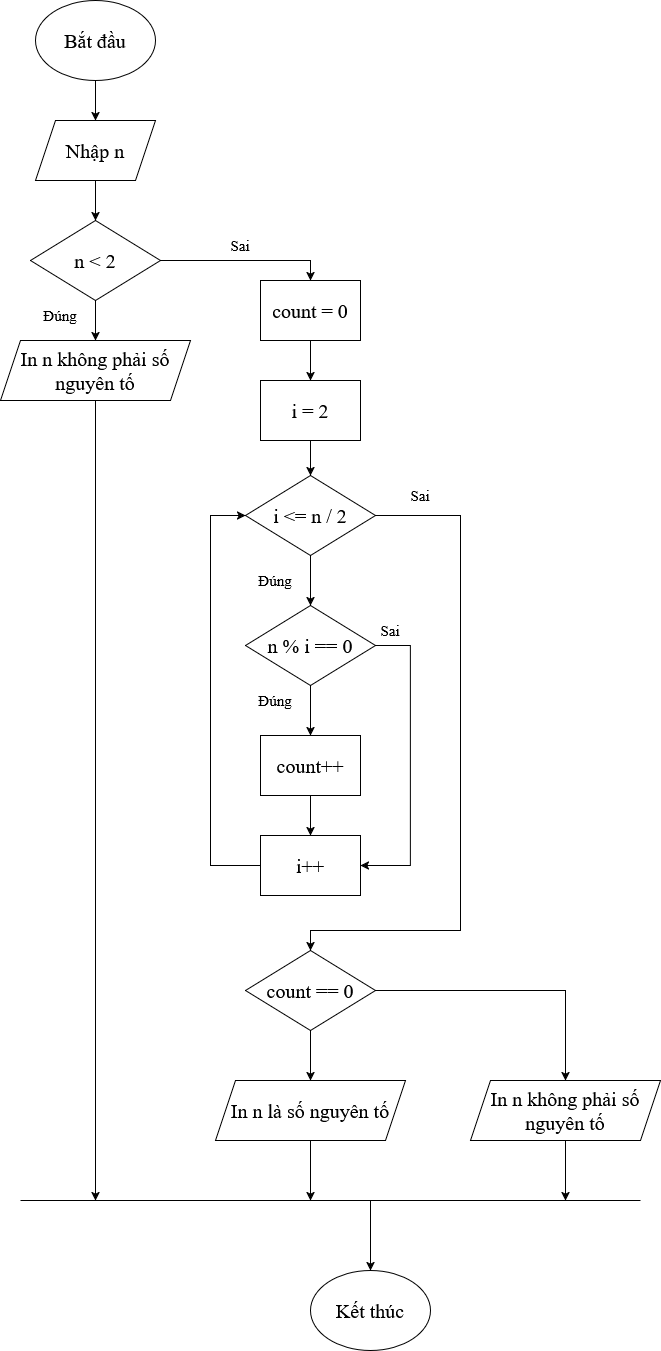

The diagram above was exported from draw.io. Its source (the exported page's mxGraphModel, read from the mxfile embedded in the PNG):
<mxGraphModel dx="980" dy="544" grid="1" gridSize="10" guides="1" tooltips="1" connect="1" arrows="1" fold="1" page="1" pageScale="1" pageWidth="850" pageHeight="1100" math="0" shadow="0">
  <root>
    <mxCell id="0" />
    <mxCell id="1" parent="0" />
    <mxCell id="pGmphz6Tl2n2tc7Vm12Z-2" edge="1" parent="1" source="uNfoeeFyiUFS4jJU18YT-1" style="edgeStyle=orthogonalEdgeStyle;rounded=0;orthogonalLoop=1;jettySize=auto;html=1;" target="pGmphz6Tl2n2tc7Vm12Z-1" value="">
      <mxGeometry relative="1" as="geometry" />
    </mxCell>
    <mxCell id="uNfoeeFyiUFS4jJU18YT-1" parent="1" style="ellipse;whiteSpace=wrap;html=1;fontFamily=Times New Roman;fontSize=20;" value="Bắt đầu" vertex="1">
      <mxGeometry height="80" width="120" x="365" y="80" as="geometry" />
    </mxCell>
    <mxCell id="pdp0fWDY94mEhLNhadqz-2" edge="1" parent="1" source="pGmphz6Tl2n2tc7Vm12Z-1" style="edgeStyle=orthogonalEdgeStyle;rounded=0;orthogonalLoop=1;jettySize=auto;html=1;" target="pdp0fWDY94mEhLNhadqz-1" value="">
      <mxGeometry relative="1" as="geometry" />
    </mxCell>
    <mxCell id="pGmphz6Tl2n2tc7Vm12Z-1" parent="1" style="shape=parallelogram;perimeter=parallelogramPerimeter;whiteSpace=wrap;html=1;fixedSize=1;fontFamily=Times New Roman;fontSize=20;" value="Nhập n" vertex="1">
      <mxGeometry height="60" width="120" x="365" y="200" as="geometry" />
    </mxCell>
    <mxCell id="pdp0fWDY94mEhLNhadqz-4" edge="1" parent="1" source="pdp0fWDY94mEhLNhadqz-1" style="edgeStyle=orthogonalEdgeStyle;rounded=0;orthogonalLoop=1;jettySize=auto;html=1;" target="pdp0fWDY94mEhLNhadqz-3" value="">
      <mxGeometry relative="1" as="geometry" />
    </mxCell>
    <mxCell id="pdp0fWDY94mEhLNhadqz-1" parent="1" style="rhombus;whiteSpace=wrap;html=1;fontFamily=Times New Roman;fontSize=20;" value="n &amp;lt; 2" vertex="1">
      <mxGeometry height="80" width="130" x="360" y="300" as="geometry" />
    </mxCell>
    <mxCell id="pdp0fWDY94mEhLNhadqz-3" parent="1" style="shape=parallelogram;perimeter=parallelogramPerimeter;whiteSpace=wrap;html=1;fixedSize=1;fontFamily=Times New Roman;fontSize=20;" value="In n không phải số nguyên tố" vertex="1">
      <mxGeometry height="60" width="190" x="330" y="420" as="geometry" />
    </mxCell>
    <mxCell id="MsrxfDOCPe2mbSSiBHsW-1" parent="1" style="text;html=1;whiteSpace=wrap;strokeColor=none;fillColor=none;align=center;verticalAlign=middle;rounded=0;fontFamily=Times New Roman;fontSize=15;" value="Đúng" vertex="1">
      <mxGeometry height="30" width="60" x="360" y="380" as="geometry" />
    </mxCell>
    <mxCell id="psGohmoIAY_nn3zORbEf-4" edge="1" parent="1" source="psGohmoIAY_nn3zORbEf-1" style="edgeStyle=orthogonalEdgeStyle;rounded=0;orthogonalLoop=1;jettySize=auto;html=1;" target="psGohmoIAY_nn3zORbEf-3" value="">
      <mxGeometry relative="1" as="geometry" />
    </mxCell>
    <mxCell id="psGohmoIAY_nn3zORbEf-1" parent="1" style="rounded=0;whiteSpace=wrap;html=1;fontFamily=Times New Roman;fontSize=20;" value="i = 2" vertex="1">
      <mxGeometry height="60" width="100" x="590" y="460" as="geometry" />
    </mxCell>
    <mxCell id="psGohmoIAY_nn3zORbEf-6" edge="1" parent="1" source="psGohmoIAY_nn3zORbEf-3" style="edgeStyle=orthogonalEdgeStyle;rounded=0;orthogonalLoop=1;jettySize=auto;html=1;" target="psGohmoIAY_nn3zORbEf-5" value="">
      <mxGeometry relative="1" as="geometry" />
    </mxCell>
    <mxCell id="psGohmoIAY_nn3zORbEf-3" parent="1" style="rhombus;whiteSpace=wrap;html=1;fontFamily=Times New Roman;fontSize=20;" value="i &amp;lt;= n / 2" vertex="1">
      <mxGeometry height="80" width="130" x="575" y="555" as="geometry" />
    </mxCell>
    <mxCell id="psGohmoIAY_nn3zORbEf-8" edge="1" parent="1" source="psGohmoIAY_nn3zORbEf-5" style="edgeStyle=orthogonalEdgeStyle;rounded=0;orthogonalLoop=1;jettySize=auto;html=1;" target="psGohmoIAY_nn3zORbEf-7" value="">
      <mxGeometry relative="1" as="geometry" />
    </mxCell>
    <mxCell id="psGohmoIAY_nn3zORbEf-5" parent="1" style="rhombus;whiteSpace=wrap;html=1;fontFamily=Times New Roman;fontSize=20;" value="n % i == 0" vertex="1">
      <mxGeometry height="80" width="130" x="575" y="685" as="geometry" />
    </mxCell>
    <mxCell id="psGohmoIAY_nn3zORbEf-10" edge="1" parent="1" source="psGohmoIAY_nn3zORbEf-7" style="edgeStyle=orthogonalEdgeStyle;rounded=0;orthogonalLoop=1;jettySize=auto;html=1;" target="psGohmoIAY_nn3zORbEf-9" value="">
      <mxGeometry relative="1" as="geometry" />
    </mxCell>
    <mxCell id="psGohmoIAY_nn3zORbEf-7" parent="1" style="rounded=0;whiteSpace=wrap;html=1;fontFamily=Times New Roman;fontSize=20;" value="count++" vertex="1">
      <mxGeometry height="60" width="100" x="590" y="815" as="geometry" />
    </mxCell>
    <mxCell id="psGohmoIAY_nn3zORbEf-9" parent="1" style="rounded=0;whiteSpace=wrap;html=1;fontFamily=Times New Roman;fontSize=20;" value="i++" vertex="1">
      <mxGeometry height="60" width="100" x="590" y="915" as="geometry" />
    </mxCell>
    <mxCell id="psGohmoIAY_nn3zORbEf-11" edge="1" parent="1" source="psGohmoIAY_nn3zORbEf-9" style="endArrow=classic;html=1;rounded=0;exitX=0;exitY=0.5;exitDx=0;exitDy=0;entryX=0;entryY=0.5;entryDx=0;entryDy=0;" target="psGohmoIAY_nn3zORbEf-3" value="">
      <mxGeometry height="50" relative="1" width="50" as="geometry">
        <Array as="points">
          <mxPoint x="540" y="945" />
          <mxPoint x="540" y="595" />
        </Array>
        <mxPoint x="540" y="795" as="sourcePoint" />
        <mxPoint x="590" y="745" as="targetPoint" />
      </mxGeometry>
    </mxCell>
    <mxCell id="psGohmoIAY_nn3zORbEf-12" parent="1" style="text;html=1;whiteSpace=wrap;strokeColor=none;fillColor=none;align=center;verticalAlign=middle;rounded=0;fontFamily=Times New Roman;fontSize=15;" value="Đúng" vertex="1">
      <mxGeometry height="30" width="60" x="575" y="645" as="geometry" />
    </mxCell>
    <mxCell id="psGohmoIAY_nn3zORbEf-13" parent="1" style="text;html=1;whiteSpace=wrap;strokeColor=none;fillColor=none;align=center;verticalAlign=middle;rounded=0;fontFamily=Times New Roman;fontSize=15;" value="Đúng" vertex="1">
      <mxGeometry height="30" width="60" x="575" y="765" as="geometry" />
    </mxCell>
    <mxCell id="psGohmoIAY_nn3zORbEf-14" parent="1" style="text;html=1;whiteSpace=wrap;strokeColor=none;fillColor=none;align=center;verticalAlign=middle;rounded=0;fontFamily=Times New Roman;fontSize=15;" value="Sai" vertex="1">
      <mxGeometry height="30" width="60" x="540" y="310" as="geometry" />
    </mxCell>
    <mxCell id="psGohmoIAY_nn3zORbEf-15" edge="1" parent="1" source="psGohmoIAY_nn3zORbEf-5" style="endArrow=classic;html=1;rounded=0;exitX=1;exitY=0.5;exitDx=0;exitDy=0;entryX=1;entryY=0.5;entryDx=0;entryDy=0;" target="psGohmoIAY_nn3zORbEf-9" value="">
      <mxGeometry height="50" relative="1" width="50" as="geometry">
        <Array as="points">
          <mxPoint x="740" y="725" />
          <mxPoint x="740" y="945" />
        </Array>
        <mxPoint x="540" y="795" as="sourcePoint" />
        <mxPoint x="590" y="745" as="targetPoint" />
      </mxGeometry>
    </mxCell>
    <mxCell id="psGohmoIAY_nn3zORbEf-16" parent="1" style="text;html=1;whiteSpace=wrap;strokeColor=none;fillColor=none;align=center;verticalAlign=middle;rounded=0;fontFamily=Times New Roman;fontSize=15;" value="Sai" vertex="1">
      <mxGeometry height="30" width="40" x="700" y="695" as="geometry" />
    </mxCell>
    <mxCell id="psGohmoIAY_nn3zORbEf-19" edge="1" parent="1" source="psGohmoIAY_nn3zORbEf-17" style="edgeStyle=orthogonalEdgeStyle;rounded=0;orthogonalLoop=1;jettySize=auto;html=1;" target="psGohmoIAY_nn3zORbEf-1" value="">
      <mxGeometry relative="1" as="geometry" />
    </mxCell>
    <mxCell id="psGohmoIAY_nn3zORbEf-17" parent="1" style="rounded=0;whiteSpace=wrap;html=1;fontFamily=Times New Roman;fontSize=20;" value="count = 0" vertex="1">
      <mxGeometry height="60" width="100" x="590" y="360" as="geometry" />
    </mxCell>
    <mxCell id="psGohmoIAY_nn3zORbEf-18" edge="1" parent="1" source="pdp0fWDY94mEhLNhadqz-1" style="endArrow=classic;html=1;rounded=0;exitX=1;exitY=0.5;exitDx=0;exitDy=0;entryX=0.5;entryY=0;entryDx=0;entryDy=0;" target="psGohmoIAY_nn3zORbEf-17" value="">
      <mxGeometry height="50" relative="1" width="50" as="geometry">
        <Array as="points">
          <mxPoint x="640" y="340" />
        </Array>
        <mxPoint x="540" y="580" as="sourcePoint" />
        <mxPoint x="590" y="530" as="targetPoint" />
      </mxGeometry>
    </mxCell>
    <mxCell id="psGohmoIAY_nn3zORbEf-24" edge="1" parent="1" source="psGohmoIAY_nn3zORbEf-20" style="edgeStyle=orthogonalEdgeStyle;rounded=0;orthogonalLoop=1;jettySize=auto;html=1;" target="psGohmoIAY_nn3zORbEf-23" value="">
      <mxGeometry relative="1" as="geometry" />
    </mxCell>
    <mxCell id="psGohmoIAY_nn3zORbEf-20" parent="1" style="rhombus;whiteSpace=wrap;html=1;fontFamily=Times New Roman;fontSize=20;" value="count == 0" vertex="1">
      <mxGeometry height="80" width="130" x="575" y="1030" as="geometry" />
    </mxCell>
    <mxCell id="psGohmoIAY_nn3zORbEf-21" edge="1" parent="1" source="psGohmoIAY_nn3zORbEf-3" style="endArrow=classic;html=1;rounded=0;exitX=1;exitY=0.5;exitDx=0;exitDy=0;entryX=0.5;entryY=0;entryDx=0;entryDy=0;" target="psGohmoIAY_nn3zORbEf-20" value="">
      <mxGeometry height="50" relative="1" width="50" as="geometry">
        <Array as="points">
          <mxPoint x="790" y="595" />
          <mxPoint x="790" y="1010" />
          <mxPoint x="640" y="1010" />
        </Array>
        <mxPoint x="540" y="820" as="sourcePoint" />
        <mxPoint x="590" y="770" as="targetPoint" />
      </mxGeometry>
    </mxCell>
    <mxCell id="psGohmoIAY_nn3zORbEf-22" parent="1" style="text;html=1;whiteSpace=wrap;strokeColor=none;fillColor=none;align=center;verticalAlign=middle;rounded=0;fontFamily=Times New Roman;fontSize=15;" value="Sai" vertex="1">
      <mxGeometry height="30" width="40" x="730" y="560" as="geometry" />
    </mxCell>
    <mxCell id="psGohmoIAY_nn3zORbEf-23" parent="1" style="shape=parallelogram;perimeter=parallelogramPerimeter;whiteSpace=wrap;html=1;fixedSize=1;fontFamily=Times New Roman;fontSize=20;" value="In n là số nguyên tố" vertex="1">
      <mxGeometry height="60" width="190" x="545" y="1160" as="geometry" />
    </mxCell>
    <mxCell id="psGohmoIAY_nn3zORbEf-25" parent="1" style="shape=parallelogram;perimeter=parallelogramPerimeter;whiteSpace=wrap;html=1;fixedSize=1;fontFamily=Times New Roman;fontSize=20;" value="In n không phải số nguyên tố" vertex="1">
      <mxGeometry height="60" width="190" x="800" y="1160" as="geometry" />
    </mxCell>
    <mxCell id="psGohmoIAY_nn3zORbEf-26" edge="1" parent="1" source="psGohmoIAY_nn3zORbEf-20" style="endArrow=classic;html=1;rounded=0;entryX=0.5;entryY=0;entryDx=0;entryDy=0;exitX=1;exitY=0.5;exitDx=0;exitDy=0;" target="psGohmoIAY_nn3zORbEf-25" value="">
      <mxGeometry height="50" relative="1" width="50" as="geometry">
        <Array as="points">
          <mxPoint x="895" y="1070" />
        </Array>
        <mxPoint x="540" y="1160" as="sourcePoint" />
        <mxPoint x="590" y="1110" as="targetPoint" />
      </mxGeometry>
    </mxCell>
    <mxCell id="Qpv88ZDWhto8IDr_7KEe-1" parent="1" style="ellipse;whiteSpace=wrap;html=1;fontFamily=Times New Roman;fontSize=20;" value="Kết thúc" vertex="1">
      <mxGeometry height="80" width="120" x="640" y="1350" as="geometry" />
    </mxCell>
    <mxCell id="Qpv88ZDWhto8IDr_7KEe-2" edge="1" parent="1" style="endArrow=none;html=1;rounded=0;" value="">
      <mxGeometry height="50" relative="1" width="50" as="geometry">
        <mxPoint x="350" y="1280" as="sourcePoint" />
        <mxPoint x="970" y="1280" as="targetPoint" />
      </mxGeometry>
    </mxCell>
    <mxCell id="Qpv88ZDWhto8IDr_7KEe-3" edge="1" parent="1" source="psGohmoIAY_nn3zORbEf-23" style="endArrow=classic;html=1;rounded=0;exitX=0.5;exitY=1;exitDx=0;exitDy=0;" value="">
      <mxGeometry height="50" relative="1" width="50" as="geometry">
        <mxPoint x="540" y="1190" as="sourcePoint" />
        <mxPoint x="640" y="1280" as="targetPoint" />
      </mxGeometry>
    </mxCell>
    <mxCell id="Qpv88ZDWhto8IDr_7KEe-4" edge="1" parent="1" source="psGohmoIAY_nn3zORbEf-25" style="endArrow=classic;html=1;rounded=0;exitX=0.5;exitY=1;exitDx=0;exitDy=0;" value="">
      <mxGeometry height="50" relative="1" width="50" as="geometry">
        <mxPoint x="540" y="1190" as="sourcePoint" />
        <mxPoint x="895" y="1280" as="targetPoint" />
      </mxGeometry>
    </mxCell>
    <mxCell id="Qpv88ZDWhto8IDr_7KEe-5" edge="1" parent="1" source="pdp0fWDY94mEhLNhadqz-3" style="endArrow=classic;html=1;rounded=0;exitX=0.5;exitY=1;exitDx=0;exitDy=0;" value="">
      <mxGeometry height="50" relative="1" width="50" as="geometry">
        <mxPoint x="540" y="670" as="sourcePoint" />
        <mxPoint x="425" y="1280" as="targetPoint" />
      </mxGeometry>
    </mxCell>
    <mxCell id="Qpv88ZDWhto8IDr_7KEe-6" edge="1" parent="1" style="endArrow=classic;html=1;rounded=0;entryX=0.5;entryY=0;entryDx=0;entryDy=0;" target="Qpv88ZDWhto8IDr_7KEe-1" value="">
      <mxGeometry height="50" relative="1" width="50" as="geometry">
        <mxPoint x="700" y="1280" as="sourcePoint" />
        <mxPoint x="590" y="1110" as="targetPoint" />
      </mxGeometry>
    </mxCell>
  </root>
</mxGraphModel>